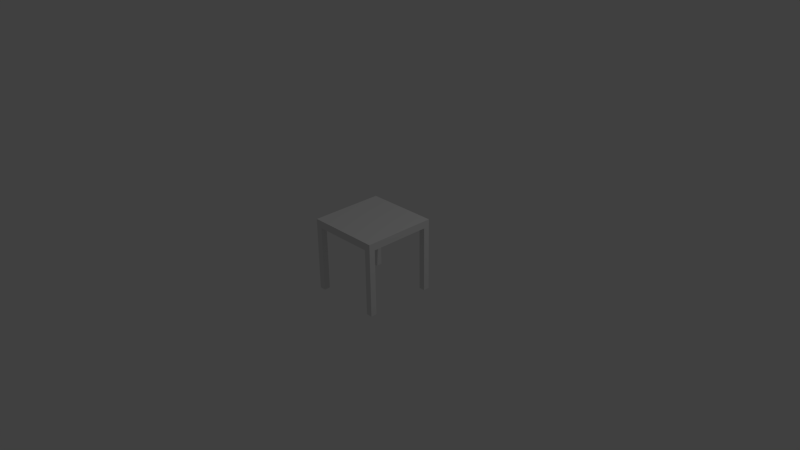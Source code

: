 # Source: stool.blend  (saved by Blender 2.74.0; exported with 4.5.12 LTS)
import bpy
from mathutils import Matrix  # noqa: F401  (used for matrix-valued properties, if any)

bpy.ops.wm.read_factory_settings(use_empty=True)
scene = bpy.context.scene
scene.name = 'Scene'

# ---- collections
col_collection_1 = bpy.data.collections.new('Collection 1'); scene.collection.children.link(col_collection_1)

# ---- world
world_world = bpy.data.worlds.new('World'); scene.world = world_world
world_world.color = (0.05088, 0.05088, 0.05088)
world_world.use_sun_shadow = False
world_world.sun_shadow_jitter_overblur = 0.0
world_world.cycles.sampling_method = 'MANUAL'
world_world.cycles.sample_map_resolution = 256

# ---- cameras
cam_camera = bpy.data.cameras.new('Camera')
cam_camera.clip_end = 100.0
cam_camera.lens = 35.0
cam_camera.sensor_width = 32.0
cam_camera.sensor_height = 18.0
cam_camera.ortho_scale = 7.314
cam_camera.dof.focus_distance = 0.0

# ---- lights
light_lamp = bpy.data.lights.new('Lamp', 'POINT')
light_lamp.transmission_factor = 0.0
light_lamp.cutoff_distance = 30.0
light_lamp.energy = 100.0
light_lamp.shadow_buffer_clip_start = 1.001
light_lamp.shadow_soft_size = 0.1
light_lamp.shadow_maximum_resolution = 0.006
light_lamp.use_absolute_resolution = True
light_lamp.cycles.use_multiple_importance_sampling = False

# ---- meshes
me_cube_001 = bpy.data.meshes.new('Cube.001')
me_cube_001.from_pydata([(-1.0, -1.0, 0.8), (-1.0, -1.0, 1.0), (-1.0, 1.0, 0.8), (-1.0, 1.0, 1.0), (1.0, -1.0, 0.8), (1.0, -1.0, 1.0), (1.0, 1.0, 0.8), (1.0, 1.0, 1.0), (-1.0, -0.8333, 1.0), (-1.0, 0.8333, 1.0), (-1.0, 0.8333, 0.8), (-1.0, -0.8333, 0.8), (-0.8333, 1.0, 1.0), (0.8333, 1.0, 1.0), (0.8333, 1.0, 0.8), (-0.8333, 1.0, 0.8), (1.0, 0.8333, 1.0), (1.0, -0.8333, 1.0), (1.0, -0.8333, 0.8), (1.0, 0.8333, 0.8), (0.8333, -1.0, 1.0), (-0.8333, -1.0, 1.0), (-0.8333, -1.0, 0.8), (0.8333, -1.0, 0.8), (0.8333, -0.8333, 1.0), (-0.8333, -0.8333, 1.0), (0.8333, 0.8333, 1.0), (-0.8333, 0.8333, 1.0), (-0.8333, -0.8333, 0.8), (0.8333, -0.8333, 0.8), (-0.8333, 0.8333, 0.8), (0.8333, 0.8333, 0.8), (-1.0, -0.8333, -1.0), (-1.0, -1.0, -1.0), (-0.8333, 1.0, -1.0), (-1.0, 1.0, -1.0), (1.0, 0.8333, -1.0), (1.0, 1.0, -1.0), (0.8333, -1.0, -1.0), (1.0, -1.0, -1.0), (-1.0, 0.8333, -1.0), (0.8333, 1.0, -1.0), (1.0, -0.8333, -1.0), (-0.8333, -1.0, -1.0), (0.8333, -0.8333, -1.0), (-0.8333, -0.8333, -1.0), (0.8333, 0.8333, -1.0), (-0.8333, 0.8333, -1.0)], [], [(9, 3, 2, 10), (13, 7, 6, 14), (17, 5, 4, 18), (21, 1, 0, 22), (19, 31, 46, 36), (27, 12, 3, 9), (21, 25, 8, 1), (25, 27, 9, 8), (5, 17, 24, 20), (20, 24, 25, 21), (17, 16, 26, 24), (24, 26, 27, 25), (16, 7, 13, 26), (26, 13, 12, 27), (23, 29, 44, 38), (29, 31, 19, 18), (10, 2, 35, 40), (22, 28, 29, 23), (11, 10, 30, 28), (28, 30, 31, 29), (0, 11, 32, 33), (30, 15, 14, 31), (5, 20, 23, 4), (20, 21, 22, 23), (7, 16, 19, 6), (16, 17, 18, 19), (3, 12, 15, 2), (12, 13, 14, 15), (1, 8, 11, 0), (8, 9, 10, 11), (46, 41, 37, 36), (38, 44, 42, 39), (33, 32, 45, 43), (40, 35, 34, 47), (11, 28, 45, 32), (2, 15, 34, 35), (15, 30, 47, 34), (22, 0, 33, 43), (28, 22, 43, 45), (4, 23, 38, 39), (18, 4, 39, 42), (30, 10, 40, 47), (6, 19, 36, 37), (14, 6, 37, 41), (29, 18, 42, 44), (31, 14, 41, 46)])
_uv = me_cube_001.uv_layers.new(name='UVMap')
_uv.uv.foreach_set('vector', [0.0, 0.3611, 0.0, 0.3333, 0.03333, 0.3333, 0.03333, 0.3611, 0.3611, 0.3333, 0.3333, 0.3333, 0.3333, 0.3, 0.3611, 0.3, 0.6389, 0.3333, 0.6667, 0.3333, 0.6667, 0.3667, 0.6389, 0.3667, 0.3056, 0.0, 0.3333, 0.0, 0.3333, 0.03333, 0.3056, 0.03333, 0.7778, 0.3333, 0.8056, 0.3333, 0.8056, 0.6333, 0.7778, 0.6333, 0.3056, 0.9722, 0.3333, 0.9722, 0.3333, 1.0, 0.3056, 1.0, 4.967e-08, 0.9722, 0.02778, 0.9722, 0.02778, 1.0, 4.967e-08, 1.0, 0.02778, 0.9722, 0.3056, 0.9722, 0.3056, 1.0, 0.02778, 1.0, 0.0, 0.6667, 0.02778, 0.6667, 0.02778, 0.6944, 0.0, 0.6944, 0.0, 0.6944, 0.02778, 0.6944, 0.02778, 0.9722, 4.967e-08, 0.9722, 0.02778, 0.6667, 0.3056, 0.6667, 0.3056, 0.6944, 0.02778, 0.6944, 0.02778, 0.6944, 0.3056, 0.6944, 0.3056, 0.9722, 0.02778, 0.9722, 0.3056, 0.6667, 0.3333, 0.6667, 0.3333, 0.6944, 0.3056, 0.6944, 0.3056, 0.6944, 0.3333, 0.6944, 0.3333, 0.9722, 0.3056, 0.9722, 0.6667, 0.3333, 0.6944, 0.3333, 0.6944, 0.6333, 0.6667, 0.6333, 0.6944, 0.02778, 0.6944, 0.3056, 0.6667, 0.3056, 0.6667, 0.02778, 0.03333, 0.3611, 0.03333, 0.3333, 0.3333, 0.3333, 0.3333, 0.3611, 0.9722, 0.0, 0.9722, 0.02778, 0.6944, 0.02778, 0.6944, 0.0, 1.0, 0.02778, 1.0, 0.3056, 0.9722, 0.3056, 0.9722, 0.02778, 0.9722, 0.02778, 0.9722, 0.3056, 0.6944, 0.3056, 0.6944, 0.02778, 0.03333, 0.6667, 0.03333, 0.6389, 0.3333, 0.6389, 0.3333, 0.6667, 0.9722, 0.3056, 0.9722, 0.3333, 0.6944, 0.3333, 0.6944, 0.3056, 0.0, 3.974e-08, 0.02778, 3.974e-08, 0.02778, 0.03333, 0.0, 0.03333, 0.02778, 3.974e-08, 0.3056, 0.0, 0.3056, 0.03333, 0.02778, 0.03333, 0.3333, 0.3333, 0.3611, 0.3333, 0.3611, 0.3667, 0.3333, 0.3667, 0.3611, 0.3333, 0.6389, 0.3333, 0.6389, 0.3667, 0.3611, 0.3667, 0.6667, 0.3333, 0.6389, 0.3333, 0.6389, 0.3, 0.6667, 0.3, 0.6389, 0.3333, 0.3611, 0.3333, 0.3611, 0.3, 0.6389, 0.3, 3.974e-08, 0.6667, 3.974e-08, 0.6389, 0.03333, 0.6389, 0.03333, 0.6667, 3.974e-08, 0.6389, 0.0, 0.3611, 0.03333, 0.3611, 0.03333, 0.6389, 0.4167, 0.6944, 0.4167, 0.6667, 0.4444, 0.6667, 0.4444, 0.6944, 0.3889, 0.6944, 0.3889, 0.6667, 0.4167, 0.6667, 0.4167, 0.6944, 0.3611, 0.6944, 0.3611, 0.6667, 0.3889, 0.6667, 0.3889, 0.6944, 0.3333, 0.6944, 0.3333, 0.6667, 0.3611, 0.6667, 0.3611, 0.6944, 0.75, 0.6333, 0.7222, 0.6333, 0.7222, 0.3333, 0.75, 0.3333, 0.6667, 0.3, 0.6389, 0.3, 0.6389, 1.987e-08, 0.6667, 0.0, 0.8611, 0.6333, 0.8333, 0.6333, 0.8333, 0.3333, 0.8611, 0.3333, 0.3056, 0.03333, 0.3333, 0.03333, 0.3333, 0.3333, 0.3056, 0.3333, 0.8889, 0.6333, 0.8611, 0.6333, 0.8611, 0.3333, 0.8889, 0.3333, 0.0, 0.03333, 0.02778, 0.03333, 0.02778, 0.3333, 3.974e-08, 0.3333, 0.6389, 0.3667, 0.6667, 0.3667, 0.6667, 0.6667, 0.6389, 0.6667, 0.75, 0.3333, 0.7778, 0.3333, 0.7778, 0.6333, 0.75, 0.6333, 0.3333, 0.3667, 0.3611, 0.3667, 0.3611, 0.6667, 0.3333, 0.6667, 0.3611, 0.3, 0.3333, 0.3, 0.3333, 3.974e-08, 0.3611, 1.987e-08, 0.8333, 0.6333, 0.8056, 0.6333, 0.8056, 0.3333, 0.8333, 0.3333, 0.6944, 0.3333, 0.7222, 0.3333, 0.7222, 0.6333, 0.6944, 0.6333])
me_cube_001.use_remesh_preserve_volume = False
me_cube_001.use_remesh_preserve_attributes = False
me_cube_001.use_mirror_vertex_groups = False
me_cube_001.update()

# ---- objects
ob_cube = bpy.data.objects.new('Cube', me_cube_001)
ob_lamp = bpy.data.objects.new('Lamp', light_lamp)
ob_camera = bpy.data.objects.new('Camera', cam_camera)

# ---- transforms, parenting, visibility, modifiers, constraints
ob_cube.location = (0.0, 0.0, 0.0)
ob_cube.scale = (0.5, 0.5, 0.5)
ob_cube.lineart.crease_threshold = 0.0
ob_lamp.location = (4.076, 1.005, 5.904)
ob_lamp.rotation_euler = (0.6503, 0.05522, 1.866)
ob_lamp.lock_rotations_4d = False
ob_lamp.empty_display_type = 'ARROWS'
ob_lamp.color = (0.0, 0.0, 0.0, 0.0)
ob_lamp.lineart.crease_threshold = 0.0
ob_camera.location = (7.481, -6.508, 5.344)
ob_camera.rotation_euler = (1.109, 0.01082, 0.8149)
ob_camera.lock_rotations_4d = False
ob_camera.empty_display_type = 'ARROWS'
ob_camera.color = (0.0, 0.0, 0.0, 0.0)
ob_camera.display_type = 'WIRE'
ob_camera.lineart.crease_threshold = 0.0

# ---- collection membership
col_collection_1.objects.link(ob_cube)
col_collection_1.objects.link(ob_lamp)
col_collection_1.objects.link(ob_camera)

# ---- scene / render settings (as saved in the file)
scene.camera = ob_camera
scene.frame_start = 1; scene.frame_end = 250; scene.frame_set(1)
scene.render.engine = 'CYCLES'
scene.render.resolution_percentage = 50
scene.render.dither_intensity = 0.0
scene.cycles.use_denoising = False
scene.cycles.samples = 10
scene.cycles.sampling_pattern = 'TABULATED_SOBOL'
scene.cycles.light_sampling_threshold = 0.0
scene.cycles.use_adaptive_sampling = False
scene.cycles.use_light_tree = False
scene.cycles.blur_glossy = 0.0
scene.cycles.pixel_filter_type = 'GAUSSIAN'
scene.cycles.sample_clamp_indirect = 0.0
scene.view_settings.view_transform = 'Standard'
bpy.context.view_layer.update()
